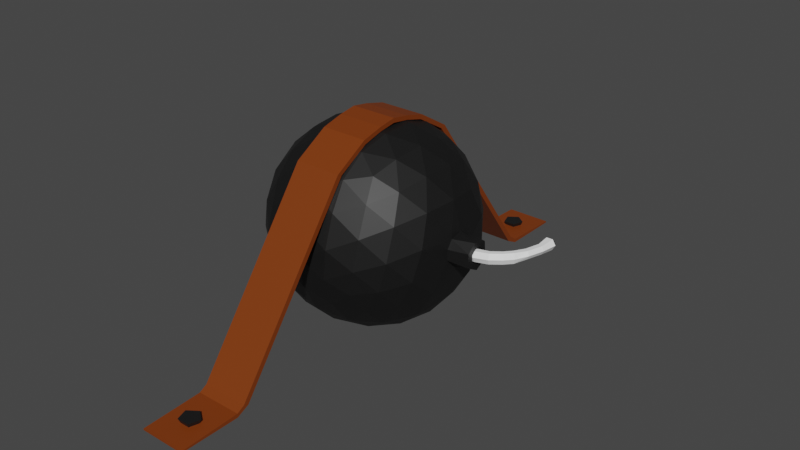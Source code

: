 # Source: bomb_with_strap.blend  (saved by Blender 2.81.16; exported with 4.5.12 LTS)
import bpy
from mathutils import Matrix  # noqa: F401  (used for matrix-valued properties, if any)

bpy.ops.wm.read_factory_settings(use_empty=True)
scene = bpy.context.scene
scene.name = 'Scene'

# ---- collections
col_collection = bpy.data.collections.new('Collection'); scene.collection.children.link(col_collection)

# ---- materials (node trees are filled in below, after node groups)
mat_black_bomb = bpy.data.materials.new('black_bomb')
mat_black_bomb.use_transparent_shadow = False
mat_basic_white = bpy.data.materials.new('basic_white')
mat_basic_white.use_transparent_shadow = False
mat_strap_bomb = bpy.data.materials.new('strap_bomb')
mat_strap_bomb.use_transparent_shadow = False
mat_nail_bomb = bpy.data.materials.new('nail_bomb')
mat_nail_bomb.use_transparent_shadow = False

# ---- material node trees
mat_black_bomb.use_nodes = True; mat_black_bomb.node_tree.nodes.clear()
_N = mat_black_bomb.node_tree.nodes; _L = mat_black_bomb.node_tree.links
n0 = _N.new('ShaderNodeOutputMaterial'); n0.name = 'Material Output'; n0.location = (300, 300)
n1 = _N.new('ShaderNodeBsdfPrincipled'); n1.name = 'Principled BSDF'; n1.location = (10, 300)
n1.distribution = 'GGX'
n1.subsurface_method = 'BURLEY'
n1.inputs[0].default_value = (0.00637, 0.00637, 0.00637, 1.0)
n1.inputs[3].default_value = 1.45
n1.inputs[27].default_value = (0.0, 0.0, 0.0, 1.0)
n1.inputs[28].default_value = 1.0
_L.new(n1.outputs[0], n0.inputs[0])
n0.is_active_output = True
mat_basic_white.use_nodes = True; mat_basic_white.node_tree.nodes.clear()
_N = mat_basic_white.node_tree.nodes; _L = mat_basic_white.node_tree.links
n0 = _N.new('ShaderNodeOutputMaterial'); n0.name = 'Material Output'; n0.location = (300, 300)
n1 = _N.new('ShaderNodeBsdfPrincipled'); n1.name = 'Principled BSDF'; n1.location = (10, 300)
n1.distribution = 'GGX'
n1.subsurface_method = 'BURLEY'
n1.inputs[0].default_value = (1.0, 1.0, 1.0, 1.0)
n1.inputs[3].default_value = 1.45
n1.inputs[27].default_value = (0.0, 0.0, 0.0, 1.0)
n1.inputs[28].default_value = 1.0
_L.new(n1.outputs[0], n0.inputs[0])
n0.is_active_output = True
mat_strap_bomb.use_nodes = True; mat_strap_bomb.node_tree.nodes.clear()
_N = mat_strap_bomb.node_tree.nodes; _L = mat_strap_bomb.node_tree.links
n0 = _N.new('ShaderNodeOutputMaterial'); n0.name = 'Material Output'; n0.location = (300, 300)
n1 = _N.new('ShaderNodeBsdfPrincipled'); n1.name = 'Principled BSDF'; n1.location = (10, 300)
n1.distribution = 'GGX'
n1.subsurface_method = 'BURLEY'
n1.inputs[0].default_value = (0.2008, 0.0384, 0.002343, 1.0)
n1.inputs[3].default_value = 1.45
n1.inputs[27].default_value = (0.0, 0.0, 0.0, 1.0)
n1.inputs[28].default_value = 1.0
_L.new(n1.outputs[0], n0.inputs[0])
n0.is_active_output = True
mat_nail_bomb.use_nodes = True; mat_nail_bomb.node_tree.nodes.clear()
_N = mat_nail_bomb.node_tree.nodes; _L = mat_nail_bomb.node_tree.links
n0 = _N.new('ShaderNodeOutputMaterial'); n0.name = 'Material Output'; n0.location = (300, 300)
n1 = _N.new('ShaderNodeBsdfPrincipled'); n1.name = 'Principled BSDF'; n1.location = (10, 300)
n1.distribution = 'GGX'
n1.subsurface_method = 'BURLEY'
n1.inputs[0].default_value = (0.0084, 0.0084, 0.0084, 1.0)
n1.inputs[3].default_value = 1.45
n1.inputs[27].default_value = (0.0, 0.0, 0.0, 1.0)
n1.inputs[28].default_value = 1.0
_L.new(n1.outputs[0], n0.inputs[0])
n0.is_active_output = True

# ---- world
world_world = bpy.data.worlds.new('World'); scene.world = world_world
world_world.use_nodes = True; world_world.node_tree.nodes.clear()
_N = world_world.node_tree.nodes; _L = world_world.node_tree.links
n0 = _N.new('ShaderNodeOutputWorld'); n0.name = 'World Output'; n0.location = (300, 300)
n1 = _N.new('ShaderNodeBackground'); n1.name = 'Background'; n1.location = (10, 300)
n1.inputs[0].default_value = (0.05088, 0.05088, 0.05088, 1.0)
_L.new(n1.outputs[0], n0.inputs[0])
n0.is_active_output = True
world_world.color = (0.05088, 0.05088, 0.05088)
world_world.use_sun_shadow = False
world_world.sun_shadow_jitter_overblur = 0.0

# ---- meshes
me_icosphere = bpy.data.meshes.new('Icosphere')
me_icosphere.from_pydata([(0.0, 0.0, -1.0), (0.7236, -0.5257, -0.4472), (-0.2764, -0.8506, -0.4472), (-0.8944, 0.0, -0.4472), (-0.2764, 0.8506, -0.4472), (0.7236, 0.5257, -0.4472), (0.2764, -0.8506, 0.4472), (-0.7236, -0.5257, 0.4472), (-0.7236, 0.5257, 0.4472), (0.2764, 0.8506, 0.4472), (0.8944, 0.0, 0.4472), (-0.2328, -0.7166, -0.6575), (-0.1625, -0.5, -0.8507), (-0.07761, -0.2389, -0.9679), (0.2032, -0.1476, -0.9679), (0.4253, -0.309, -0.8507), (0.6095, -0.4429, -0.6575), (0.5319, -0.6817, -0.5023), (0.2629, -0.809, -0.5257), (-0.02964, -0.8642, -0.5023), (0.8127, 0.2952, -0.5023), (0.8506, 0.0, -0.5257), (0.8127, -0.2952, -0.5023), (0.2032, 0.1476, -0.9679), (0.4253, 0.309, -0.8507), (0.6095, 0.4429, -0.6575), (-0.7534, 0.0, -0.6575), (-0.5257, 0.0, -0.8507), (-0.2511, 0.0, -0.9679), (-0.484, -0.7166, -0.5023), (-0.6882, -0.5, -0.5257), (-0.8311, -0.2389, -0.5023), (-0.2328, 0.7166, -0.6575), (-0.1625, 0.5, -0.8507), (-0.07761, 0.2389, -0.9679), (-0.8311, 0.2389, -0.5023), (-0.6882, 0.5, -0.5257), (-0.484, 0.7166, -0.5023), (-0.02964, 0.8642, -0.5023), (0.2629, 0.809, -0.5257), (0.5319, 0.6817, -0.5023), (0.9566, -0.1476, 0.2511), (0.9511, -0.309, -1.752e-08), (0.8607, -0.4429, -0.2512), (0.8607, 0.4429, -0.2512), (0.9511, 0.309, 1.752e-08), (0.9566, 0.1476, 0.2511), (0.1552, -0.9554, 0.2512), (0.0, -1.0, -1.752e-08), (-0.1552, -0.9554, -0.2512), (0.6872, -0.6817, -0.2512), (0.5878, -0.809, 1.752e-08), (0.436, -0.8642, 0.2512), (-0.8607, -0.4429, 0.2512), (-0.9511, -0.309, -1.752e-08), (-0.9566, -0.1476, -0.2511), (-0.436, -0.8642, -0.2512), (-0.5878, -0.809, 1.752e-08), (-0.6872, -0.6817, 0.2512), (-0.6872, 0.6817, 0.2512), (-0.5878, 0.809, -1.752e-08), (-0.436, 0.8642, -0.2512), (-0.9566, 0.1476, -0.2511), (-0.9511, 0.309, 1.752e-08), (-0.8607, 0.4429, 0.2512), (0.436, 0.8642, 0.2512), (0.5878, 0.809, -1.752e-08), (0.6872, 0.6817, -0.2512), (-0.1552, 0.9554, -0.2512), (0.0, 1.0, 1.752e-08), (0.1552, 0.9554, 0.2512), (0.8311, -0.2389, 0.5023), (0.6882, -0.5, 0.5257), (0.484, -0.7166, 0.5023), (0.02964, -0.8642, 0.5023), (-0.2629, -0.809, 0.5257), (-0.5319, -0.6817, 0.5023), (-0.8127, -0.2952, 0.5023), (-0.8506, 0.0, 0.5257), (-0.8127, 0.2952, 0.5023), (-0.5319, 0.6817, 0.5023), (-0.2629, 0.809, 0.5257), (0.02964, 0.8642, 0.5023), (0.484, 0.7166, 0.5023), (0.6882, 0.5, 0.5257), (0.8311, 0.2389, 0.5023), (0.05377, -0.1556, 0.9556), (0.1625, -0.5, 0.8507), (0.2328, -0.7166, 0.6575), (0.7534, 0.0, 0.6575), (0.5257, 0.0, 0.8507), (0.1609, 5.714e-11, 0.9555), (-0.1312, -0.09479, 0.9555), (-0.4253, -0.309, 0.8507), (-0.6095, -0.4429, 0.6575), (-0.1121, 0.1152, 0.9555), (-0.4253, 0.309, 0.8507), (-0.6095, 0.4429, 0.6575), (0.07492, 0.143, 0.9555), (0.1625, 0.5, 0.8507), (0.2328, 0.7166, 0.6575), (0.3618, 0.2629, 0.8944), (0.6382, 0.2629, 0.7236), (0.4472, 0.5257, 0.7236), (-0.1382, 0.4253, 0.8944), (-0.05279, 0.6882, 0.7236), (-0.3618, 0.5878, 0.7236), (-0.4472, 0.0, 0.8944), (-0.6708, 0.1625, 0.7236), (-0.6708, -0.1625, 0.7236), (-0.1382, -0.4253, 0.8944), (-0.3618, -0.5878, 0.7236), (-0.05279, -0.6882, 0.7236), (0.3618, -0.2629, 0.8944), (0.4472, -0.5257, 0.7236), (0.6382, -0.2629, 0.7236), (0.8618, 0.4253, 0.2764), (0.809, 0.5878, 0.0), (0.6708, 0.6882, 0.2764), (-0.1382, 0.9511, 0.2764), (-0.309, 0.9511, -4.92e-07), (-0.4472, 0.8506, 0.2764), (-0.9472, 0.1625, 0.2764), (-1.0, -3.608e-07, 6.232e-07), (-0.9472, -0.1625, 0.2764), (-0.4472, -0.8506, 0.2764), (-0.309, -0.9511, -7.872e-07), (-0.1382, -0.9511, 0.2764), (0.6708, -0.6882, 0.2764), (0.809, -0.5878, -1.902e-06), (0.8618, -0.4253, 0.2764), (0.309, 0.9511, -2.615e-14), (0.4472, 0.8506, -0.2764), (0.1382, 0.9511, -0.2764), (-0.809, 0.5878, -7.845e-14), (-0.6708, 0.6882, -0.2764), (-0.8618, 0.4253, -0.2764), (-0.809, -0.5878, 8.031e-14), (-0.8618, -0.4253, -0.2764), (-0.6708, -0.6882, -0.2764), (0.309, -0.9511, 2.802e-14), (0.1382, -0.9511, -0.2764), (0.4472, -0.8506, -0.2764), (1.0, 0.0, 0.0), (0.9472, -0.1625, -0.2764), (0.9472, 0.1625, -0.2764), (0.3618, 0.5878, -0.7236), (0.1382, 0.4253, -0.8944), (0.05279, 0.6882, -0.7236), (-0.4472, 0.5257, -0.7236), (-0.3618, 0.2629, -0.8944), (-0.6382, 0.2629, -0.7236), (-0.6382, -0.2629, -0.7236), (-0.3618, -0.2629, -0.8944), (-0.4472, -0.5257, -0.7236), (0.6708, 0.1625, -0.7236), (0.6708, -0.1625, -0.7236), (0.4472, -7.38e-07, -0.8944), (0.05279, -0.6882, -0.7236), (0.1382, -0.4253, -0.8944), (0.3618, -0.5878, -0.7236), (0.1479, 0.06873, 0.9553), (-0.1588, 0.03165, 0.9553), (-0.01573, 0.1632, 0.9555), (-0.05118, -0.152, 0.9555), (0.1527, -0.06024, 0.9554), (-0.03534, -0.06829, 1.157), (-0.008465, 0.07899, 1.157), (0.0496, 0.06293, 1.157), (-0.06204, 0.04871, 1.157), (-0.07667, -0.01617, 1.157), (0.04173, -0.06724, 1.157), (0.0798, 0.00294, 1.157), (-0.06345, -0.125, 1.157), (0.07413, -0.1228, 1.157), (0.1424, 0.00243, 1.157), (0.07145, 0.1254, 1.157), (-0.0985, 0.1097, 1.157), (-0.1353, -0.03707, 1.157), (-0.008483, 0.08008, 1.033), (-0.07536, 0.02921, 1.033), (0.02652, -0.07332, 1.033), (0.05501, 0.05819, 1.033), (-0.05198, -0.0588, 1.033), (0.07925, -0.01442, 1.033)], [], [(0, 14, 13), (1, 16, 22), (0, 13, 28), (0, 28, 34), (0, 34, 23), (1, 22, 43), (2, 19, 49), (3, 31, 55), (4, 37, 61), (5, 40, 67), (1, 43, 50), (2, 49, 56), (3, 55, 62), (4, 61, 68), (5, 67, 44), (6, 73, 88), (7, 76, 94), (8, 79, 97), (9, 82, 100), (10, 85, 89), (90, 101, 91), (89, 102, 90), (101, 99, 98), (90, 102, 101), (102, 103, 101), (101, 103, 99), (103, 100, 99), (89, 85, 102), (85, 84, 102), (102, 84, 103), (84, 83, 103), (103, 83, 100), (83, 9, 100), (99, 104, 98), (100, 105, 99), (104, 96, 95), (99, 105, 104), (105, 106, 104), (104, 106, 96), (106, 97, 96), (100, 82, 105), (82, 81, 105), (105, 81, 106), (81, 80, 106), (106, 80, 97), (80, 8, 97), (96, 107, 95), (97, 108, 96), (107, 93, 92), (96, 108, 107), (108, 109, 107), (107, 109, 93), (109, 94, 93), (97, 79, 108), (79, 78, 108), (108, 78, 109), (78, 77, 109), (109, 77, 94), (77, 7, 94), (93, 110, 92), (94, 111, 93), (110, 87, 86), (93, 111, 110), (111, 112, 110), (110, 112, 87), (112, 88, 87), (94, 76, 111), (76, 75, 111), (111, 75, 112), (75, 74, 112), (112, 74, 88), (74, 6, 88), (87, 113, 86), (88, 114, 87), (113, 90, 91), (87, 114, 113), (114, 115, 113), (113, 115, 90), (115, 89, 90), (88, 73, 114), (73, 72, 114), (114, 72, 115), (72, 71, 115), (115, 71, 89), (71, 10, 89), (46, 85, 10), (45, 116, 46), (44, 117, 45), (46, 116, 85), (116, 84, 85), (45, 117, 116), (117, 118, 116), (116, 118, 84), (118, 83, 84), (44, 67, 117), (67, 66, 117), (117, 66, 118), (66, 65, 118), (118, 65, 83), (65, 9, 83), (70, 82, 9), (69, 119, 70), (68, 120, 69), (70, 119, 82), (119, 81, 82), (69, 120, 119), (120, 121, 119), (119, 121, 81), (121, 80, 81), (68, 61, 120), (61, 60, 120), (120, 60, 121), (60, 59, 121), (121, 59, 80), (59, 8, 80), (64, 79, 8), (63, 122, 64), (62, 123, 63), (64, 122, 79), (122, 78, 79), (63, 123, 122), (123, 124, 122), (122, 124, 78), (124, 77, 78), (62, 55, 123), (55, 54, 123), (123, 54, 124), (54, 53, 124), (124, 53, 77), (53, 7, 77), (58, 76, 7), (57, 125, 58), (56, 126, 57), (58, 125, 76), (125, 75, 76), (57, 126, 125), (126, 127, 125), (125, 127, 75), (127, 74, 75), (56, 49, 126), (49, 48, 126), (126, 48, 127), (48, 47, 127), (127, 47, 74), (47, 6, 74), (52, 73, 6), (51, 128, 52), (50, 129, 51), (52, 128, 73), (128, 72, 73), (51, 129, 128), (129, 130, 128), (128, 130, 72), (130, 71, 72), (50, 43, 129), (43, 42, 129), (129, 42, 130), (42, 41, 130), (130, 41, 71), (41, 10, 71), (65, 70, 9), (66, 131, 65), (67, 132, 66), (65, 131, 70), (131, 69, 70), (66, 132, 131), (132, 133, 131), (131, 133, 69), (133, 68, 69), (67, 40, 132), (40, 39, 132), (132, 39, 133), (39, 38, 133), (133, 38, 68), (38, 4, 68), (59, 64, 8), (60, 134, 59), (61, 135, 60), (59, 134, 64), (134, 63, 64), (60, 135, 134), (135, 136, 134), (134, 136, 63), (136, 62, 63), (61, 37, 135), (37, 36, 135), (135, 36, 136), (36, 35, 136), (136, 35, 62), (35, 3, 62), (53, 58, 7), (54, 137, 53), (55, 138, 54), (53, 137, 58), (137, 57, 58), (54, 138, 137), (138, 139, 137), (137, 139, 57), (139, 56, 57), (55, 31, 138), (31, 30, 138), (138, 30, 139), (30, 29, 139), (139, 29, 56), (29, 2, 56), (47, 52, 6), (48, 140, 47), (49, 141, 48), (47, 140, 52), (140, 51, 52), (48, 141, 140), (141, 142, 140), (140, 142, 51), (142, 50, 51), (49, 19, 141), (19, 18, 141), (141, 18, 142), (18, 17, 142), (142, 17, 50), (17, 1, 50), (41, 46, 10), (42, 143, 41), (43, 144, 42), (41, 143, 46), (143, 45, 46), (42, 144, 143), (144, 145, 143), (143, 145, 45), (145, 44, 45), (43, 22, 144), (22, 21, 144), (144, 21, 145), (21, 20, 145), (145, 20, 44), (20, 5, 44), (25, 40, 5), (24, 146, 25), (23, 147, 24), (25, 146, 40), (146, 39, 40), (24, 147, 146), (147, 148, 146), (146, 148, 39), (148, 38, 39), (23, 34, 147), (34, 33, 147), (147, 33, 148), (33, 32, 148), (148, 32, 38), (32, 4, 38), (32, 37, 4), (33, 149, 32), (34, 150, 33), (32, 149, 37), (149, 36, 37), (33, 150, 149), (150, 151, 149), (149, 151, 36), (151, 35, 36), (34, 28, 150), (28, 27, 150), (150, 27, 151), (27, 26, 151), (151, 26, 35), (26, 3, 35), (26, 31, 3), (27, 152, 26), (28, 153, 27), (26, 152, 31), (152, 30, 31), (27, 153, 152), (153, 154, 152), (152, 154, 30), (154, 29, 30), (28, 13, 153), (13, 12, 153), (153, 12, 154), (12, 11, 154), (154, 11, 29), (11, 2, 29), (20, 25, 5), (21, 155, 20), (22, 156, 21), (20, 155, 25), (155, 24, 25), (21, 156, 155), (156, 157, 155), (155, 157, 24), (157, 23, 24), (22, 16, 156), (16, 15, 156), (156, 15, 157), (15, 14, 157), (157, 14, 23), (14, 0, 23), (11, 19, 2), (12, 158, 11), (13, 159, 12), (11, 158, 19), (158, 18, 19), (12, 159, 158), (159, 160, 158), (158, 160, 18), (160, 17, 18), (13, 14, 159), (14, 15, 159), (159, 15, 160), (15, 16, 160), (160, 16, 17), (16, 1, 17), (92, 178, 162), (164, 173, 92), (98, 176, 161), (165, 175, 174), (163, 177, 176), (163, 176, 98), (95, 177, 163), (168, 176, 167), (167, 176, 177), (167, 177, 169), (170, 180, 169), (172, 184, 171), (162, 178, 177), (95, 162, 177), (173, 166, 170, 178), (161, 176, 175), (86, 165, 174), (165, 161, 175), (92, 173, 178), (173, 164, 86, 174), (175, 176, 168, 172), (177, 178, 170, 169), (174, 171, 166, 173), (175, 172, 171, 174), (182, 179, 180, 183, 181, 184), (181, 183, 166, 171), (170, 166, 183), (170, 183, 180), (182, 184, 172, 168), (179, 182, 168, 167), (171, 184, 181), (179, 167, 169, 180), (165, 91, 161), (113, 91, 165), (113, 165, 86), (91, 101, 161), (98, 161, 101), (104, 163, 98), (95, 163, 104), (107, 162, 95), (92, 162, 107), (86, 164, 110), (110, 164, 92)])
_uv = me_icosphere.uv_layers.new(name='UVMap')
_uv.uv.foreach_set('vector', [0.8182, 0.0, 0.7955, 0.03937, 0.8409, 0.03937, 0.7273, 0.1575, 0.7045, 0.1181, 0.6818, 0.1575, 0.09091, 0.0, 0.06818, 0.03937, 0.1136, 0.03937, 0.2727, 0.0, 0.25, 0.03937, 0.2955, 0.03937, 0.4545, 0.0, 0.4318, 0.03937, 0.4773, 0.03937, 0.7273, 0.1575, 0.6818, 0.1575, 0.7045, 0.1968, 0.9091, 0.1575, 0.8636, 0.1575, 0.8864, 0.1968, 0.1818, 0.1575, 0.1364, 0.1575, 0.1591, 0.1968, 0.3636, 0.1575, 0.3182, 0.1575, 0.3409, 0.1968, 0.5455, 0.1575, 0.5, 0.1575, 0.5227, 0.1968, 0.7273, 0.1575, 0.7045, 0.1968, 0.75, 0.1968, 0.9091, 0.1575, 0.8864, 0.1968, 0.9318, 0.1968, 0.1818, 0.1575, 0.1591, 0.1968, 0.2045, 0.1968, 0.3636, 0.1575, 0.3409, 0.1968, 0.3864, 0.1968, 0.5455, 0.1575, 0.5227, 0.1968, 0.5682, 0.1968, 0.8182, 0.3149, 0.7727, 0.3149, 0.7955, 0.3543, 1.0, 0.3149, 0.9545, 0.3149, 0.9773, 0.3543, 0.2727, 0.3149, 0.2273, 0.3149, 0.25, 0.3543, 0.4545, 0.3149, 0.4091, 0.3149, 0.4318, 0.3543, 0.6364, 0.3149, 0.5909, 0.3149, 0.6136, 0.3543, 0.5909, 0.3937, 0.5455, 0.3937, 0.5682, 0.433, 0.6136, 0.3543, 0.5682, 0.3543, 0.5909, 0.3937, 0.5455, 0.3937, 0.5, 0.3937, 0.5227, 0.433, 0.5909, 0.3937, 0.5682, 0.3543, 0.5455, 0.3937, 0.5682, 0.3543, 0.5227, 0.3543, 0.5455, 0.3937, 0.5455, 0.3937, 0.5227, 0.3543, 0.5, 0.3937, 0.5227, 0.3543, 0.4773, 0.3543, 0.5, 0.3937, 0.6136, 0.3543, 0.5909, 0.3149, 0.5682, 0.3543, 0.5909, 0.3149, 0.5455, 0.3149, 0.5682, 0.3543, 0.5682, 0.3543, 0.5455, 0.3149, 0.5227, 0.3543, 0.5455, 0.3149, 0.5, 0.3149, 0.5227, 0.3543, 0.5227, 0.3543, 0.5, 0.3149, 0.4773, 0.3543, 0.5, 0.3149, 0.4545, 0.3149, 0.4773, 0.3543, 0.4091, 0.3937, 0.3636, 0.3937, 0.3864, 0.433, 0.4318, 0.3543, 0.3864, 0.3543, 0.4091, 0.3937, 0.3636, 0.3937, 0.3182, 0.3937, 0.3409, 0.433, 0.4091, 0.3937, 0.3864, 0.3543, 0.3636, 0.3937, 0.3864, 0.3543, 0.3409, 0.3543, 0.3636, 0.3937, 0.3636, 0.3937, 0.3409, 0.3543, 0.3182, 0.3937, 0.3409, 0.3543, 0.2955, 0.3543, 0.3182, 0.3937, 0.4318, 0.3543, 0.4091, 0.3149, 0.3864, 0.3543, 0.4091, 0.3149, 0.3636, 0.3149, 0.3864, 0.3543, 0.3864, 0.3543, 0.3636, 0.3149, 0.3409, 0.3543, 0.3636, 0.3149, 0.3182, 0.3149, 0.3409, 0.3543, 0.3409, 0.3543, 0.3182, 0.3149, 0.2955, 0.3543, 0.3182, 0.3149, 0.2727, 0.3149, 0.2955, 0.3543, 0.2273, 0.3937, 0.1818, 0.3937, 0.2045, 0.433, 0.25, 0.3543, 0.2045, 0.3543, 0.2273, 0.3937, 0.1818, 0.3937, 0.1364, 0.3937, 0.1591, 0.433, 0.2273, 0.3937, 0.2045, 0.3543, 0.1818, 0.3937, 0.2045, 0.3543, 0.1591, 0.3543, 0.1818, 0.3937, 0.1818, 0.3937, 0.1591, 0.3543, 0.1364, 0.3937, 0.1591, 0.3543, 0.1136, 0.3543, 0.1364, 0.3937, 0.25, 0.3543, 0.2273, 0.3149, 0.2045, 0.3543, 0.2273, 0.3149, 0.1818, 0.3149, 0.2045, 0.3543, 0.2045, 0.3543, 0.1818, 0.3149, 0.1591, 0.3543, 0.1818, 0.3149, 0.1364, 0.3149, 0.1591, 0.3543, 0.1591, 0.3543, 0.1364, 0.3149, 0.1136, 0.3543, 0.1364, 0.3149, 0.09091, 0.3149, 0.1136, 0.3543, 0.9545, 0.3937, 0.9091, 0.3937, 0.9318, 0.433, 0.9773, 0.3543, 0.9318, 0.3543, 0.9545, 0.3937, 0.9091, 0.3937, 0.8636, 0.3937, 0.8864, 0.433, 0.9545, 0.3937, 0.9318, 0.3543, 0.9091, 0.3937, 0.9318, 0.3543, 0.8864, 0.3543, 0.9091, 0.3937, 0.9091, 0.3937, 0.8864, 0.3543, 0.8636, 0.3937, 0.8864, 0.3543, 0.8409, 0.3543, 0.8636, 0.3937, 0.9773, 0.3543, 0.9545, 0.3149, 0.9318, 0.3543, 0.9545, 0.3149, 0.9091, 0.3149, 0.9318, 0.3543, 0.9318, 0.3543, 0.9091, 0.3149, 0.8864, 0.3543, 0.9091, 0.3149, 0.8636, 0.3149, 0.8864, 0.3543, 0.8864, 0.3543, 0.8636, 0.3149, 0.8409, 0.3543, 0.8636, 0.3149, 0.8182, 0.3149, 0.8409, 0.3543, 0.7727, 0.3937, 0.7273, 0.3937, 0.75, 0.433, 0.7955, 0.3543, 0.75, 0.3543, 0.7727, 0.3937, 0.7273, 0.3937, 0.6818, 0.3937, 0.7045, 0.433, 0.7727, 0.3937, 0.75, 0.3543, 0.7273, 0.3937, 0.75, 0.3543, 0.7045, 0.3543, 0.7273, 0.3937, 0.7273, 0.3937, 0.7045, 0.3543, 0.6818, 0.3937, 0.7045, 0.3543, 0.6591, 0.3543, 0.6818, 0.3937, 0.7955, 0.3543, 0.7727, 0.3149, 0.75, 0.3543, 0.7727, 0.3149, 0.7273, 0.3149, 0.75, 0.3543, 0.75, 0.3543, 0.7273, 0.3149, 0.7045, 0.3543, 0.7273, 0.3149, 0.6818, 0.3149, 0.7045, 0.3543, 0.7045, 0.3543, 0.6818, 0.3149, 0.6591, 0.3543, 0.6818, 0.3149, 0.6364, 0.3149, 0.6591, 0.3543, 0.6136, 0.2756, 0.5909, 0.3149, 0.6364, 0.3149, 0.5909, 0.2362, 0.5682, 0.2756, 0.6136, 0.2756, 0.5682, 0.1968, 0.5455, 0.2362, 0.5909, 0.2362, 0.6136, 0.2756, 0.5682, 0.2756, 0.5909, 0.3149, 0.5682, 0.2756, 0.5455, 0.3149, 0.5909, 0.3149, 0.5909, 0.2362, 0.5455, 0.2362, 0.5682, 0.2756, 0.5455, 0.2362, 0.5227, 0.2756, 0.5682, 0.2756, 0.5682, 0.2756, 0.5227, 0.2756, 0.5455, 0.3149, 0.5227, 0.2756, 0.5, 0.3149, 0.5455, 0.3149, 0.5682, 0.1968, 0.5227, 0.1968, 0.5455, 0.2362, 0.5227, 0.1968, 0.5, 0.2362, 0.5455, 0.2362, 0.5455, 0.2362, 0.5, 0.2362, 0.5227, 0.2756, 0.5, 0.2362, 0.4773, 0.2756, 0.5227, 0.2756, 0.5227, 0.2756, 0.4773, 0.2756, 0.5, 0.3149, 0.4773, 0.2756, 0.4545, 0.3149, 0.5, 0.3149, 0.4318, 0.2756, 0.4091, 0.3149, 0.4545, 0.3149, 0.4091, 0.2362, 0.3864, 0.2756, 0.4318, 0.2756, 0.3864, 0.1968, 0.3636, 0.2362, 0.4091, 0.2362, 0.4318, 0.2756, 0.3864, 0.2756, 0.4091, 0.3149, 0.3864, 0.2756, 0.3636, 0.3149, 0.4091, 0.3149, 0.4091, 0.2362, 0.3636, 0.2362, 0.3864, 0.2756, 0.3636, 0.2362, 0.3409, 0.2756, 0.3864, 0.2756, 0.3864, 0.2756, 0.3409, 0.2756, 0.3636, 0.3149, 0.3409, 0.2756, 0.3182, 0.3149, 0.3636, 0.3149, 0.3864, 0.1968, 0.3409, 0.1968, 0.3636, 0.2362, 0.3409, 0.1968, 0.3182, 0.2362, 0.3636, 0.2362, 0.3636, 0.2362, 0.3182, 0.2362, 0.3409, 0.2756, 0.3182, 0.2362, 0.2955, 0.2756, 0.3409, 0.2756, 0.3409, 0.2756, 0.2955, 0.2756, 0.3182, 0.3149, 0.2955, 0.2756, 0.2727, 0.3149, 0.3182, 0.3149, 0.25, 0.2756, 0.2273, 0.3149, 0.2727, 0.3149, 0.2273, 0.2362, 0.2045, 0.2756, 0.25, 0.2756, 0.2045, 0.1968, 0.1818, 0.2362, 0.2273, 0.2362, 0.25, 0.2756, 0.2045, 0.2756, 0.2273, 0.3149, 0.2045, 0.2756, 0.1818, 0.3149, 0.2273, 0.3149, 0.2273, 0.2362, 0.1818, 0.2362, 0.2045, 0.2756, 0.1818, 0.2362, 0.1591, 0.2756, 0.2045, 0.2756, 0.2045, 0.2756, 0.1591, 0.2756, 0.1818, 0.3149, 0.1591, 0.2756, 0.1364, 0.3149, 0.1818, 0.3149, 0.2045, 0.1968, 0.1591, 0.1968, 0.1818, 0.2362, 0.1591, 0.1968, 0.1364, 0.2362, 0.1818, 0.2362, 0.1818, 0.2362, 0.1364, 0.2362, 0.1591, 0.2756, 0.1364, 0.2362, 0.1136, 0.2756, 0.1591, 0.2756, 0.1591, 0.2756, 0.1136, 0.2756, 0.1364, 0.3149, 0.1136, 0.2756, 0.09091, 0.3149, 0.1364, 0.3149, 0.9773, 0.2756, 0.9545, 0.3149, 1.0, 0.3149, 0.9545, 0.2362, 0.9318, 0.2756, 0.9773, 0.2756, 0.9318, 0.1968, 0.9091, 0.2362, 0.9545, 0.2362, 0.9773, 0.2756, 0.9318, 0.2756, 0.9545, 0.3149, 0.9318, 0.2756, 0.9091, 0.3149, 0.9545, 0.3149, 0.9545, 0.2362, 0.9091, 0.2362, 0.9318, 0.2756, 0.9091, 0.2362, 0.8864, 0.2756, 0.9318, 0.2756, 0.9318, 0.2756, 0.8864, 0.2756, 0.9091, 0.3149, 0.8864, 0.2756, 0.8636, 0.3149, 0.9091, 0.3149, 0.9318, 0.1968, 0.8864, 0.1968, 0.9091, 0.2362, 0.8864, 0.1968, 0.8636, 0.2362, 0.9091, 0.2362, 0.9091, 0.2362, 0.8636, 0.2362, 0.8864, 0.2756, 0.8636, 0.2362, 0.8409, 0.2756, 0.8864, 0.2756, 0.8864, 0.2756, 0.8409, 0.2756, 0.8636, 0.3149, 0.8409, 0.2756, 0.8182, 0.3149, 0.8636, 0.3149, 0.7955, 0.2756, 0.7727, 0.3149, 0.8182, 0.3149, 0.7727, 0.2362, 0.75, 0.2756, 0.7955, 0.2756, 0.75, 0.1968, 0.7273, 0.2362, 0.7727, 0.2362, 0.7955, 0.2756, 0.75, 0.2756, 0.7727, 0.3149, 0.75, 0.2756, 0.7273, 0.3149, 0.7727, 0.3149, 0.7727, 0.2362, 0.7273, 0.2362, 0.75, 0.2756, 0.7273, 0.2362, 0.7045, 0.2756, 0.75, 0.2756, 0.75, 0.2756, 0.7045, 0.2756, 0.7273, 0.3149, 0.7045, 0.2756, 0.6818, 0.3149, 0.7273, 0.3149, 0.75, 0.1968, 0.7045, 0.1968, 0.7273, 0.2362, 0.7045, 0.1968, 0.6818, 0.2362, 0.7273, 0.2362, 0.7273, 0.2362, 0.6818, 0.2362, 0.7045, 0.2756, 0.6818, 0.2362, 0.6591, 0.2756, 0.7045, 0.2756, 0.7045, 0.2756, 0.6591, 0.2756, 0.6818, 0.3149, 0.6591, 0.2756, 0.6364, 0.3149, 0.6818, 0.3149, 0.4773, 0.2756, 0.4318, 0.2756, 0.4545, 0.3149, 0.5, 0.2362, 0.4545, 0.2362, 0.4773, 0.2756, 0.5227, 0.1968, 0.4773, 0.1968, 0.5, 0.2362, 0.4773, 0.2756, 0.4545, 0.2362, 0.4318, 0.2756, 0.4545, 0.2362, 0.4091, 0.2362, 0.4318, 0.2756, 0.5, 0.2362, 0.4773, 0.1968, 0.4545, 0.2362, 0.4773, 0.1968, 0.4318, 0.1968, 0.4545, 0.2362, 0.4545, 0.2362, 0.4318, 0.1968, 0.4091, 0.2362, 0.4318, 0.1968, 0.3864, 0.1968, 0.4091, 0.2362, 0.5227, 0.1968, 0.5, 0.1575, 0.4773, 0.1968, 0.5, 0.1575, 0.4545, 0.1575, 0.4773, 0.1968, 0.4773, 0.1968, 0.4545, 0.1575, 0.4318, 0.1968, 0.4545, 0.1575, 0.4091, 0.1575, 0.4318, 0.1968, 0.4318, 0.1968, 0.4091, 0.1575, 0.3864, 0.1968, 0.4091, 0.1575, 0.3636, 0.1575, 0.3864, 0.1968, 0.2955, 0.2756, 0.25, 0.2756, 0.2727, 0.3149, 0.3182, 0.2362, 0.2727, 0.2362, 0.2955, 0.2756, 0.3409, 0.1968, 0.2955, 0.1968, 0.3182, 0.2362, 0.2955, 0.2756, 0.2727, 0.2362, 0.25, 0.2756, 0.2727, 0.2362, 0.2273, 0.2362, 0.25, 0.2756, 0.3182, 0.2362, 0.2955, 0.1968, 0.2727, 0.2362, 0.2955, 0.1968, 0.25, 0.1968, 0.2727, 0.2362, 0.2727, 0.2362, 0.25, 0.1968, 0.2273, 0.2362, 0.25, 0.1968, 0.2045, 0.1968, 0.2273, 0.2362, 0.3409, 0.1968, 0.3182, 0.1575, 0.2955, 0.1968, 0.3182, 0.1575, 0.2727, 0.1575, 0.2955, 0.1968, 0.2955, 0.1968, 0.2727, 0.1575, 0.25, 0.1968, 0.2727, 0.1575, 0.2273, 0.1575, 0.25, 0.1968, 0.25, 0.1968, 0.2273, 0.1575, 0.2045, 0.1968, 0.2273, 0.1575, 0.1818, 0.1575, 0.2045, 0.1968, 0.1136, 0.2756, 0.06818, 0.2756, 0.09091, 0.3149, 0.1364, 0.2362, 0.09091, 0.2362, 0.1136, 0.2756, 0.1591, 0.1968, 0.1136, 0.1968, 0.1364, 0.2362, 0.1136, 0.2756, 0.09091, 0.2362, 0.06818, 0.2756, 0.09091, 0.2362, 0.04545, 0.2362, 0.06818, 0.2756, 0.1364, 0.2362, 0.1136, 0.1968, 0.09091, 0.2362, 0.1136, 0.1968, 0.06818, 0.1968, 0.09091, 0.2362, 0.09091, 0.2362, 0.06818, 0.1968, 0.04545, 0.2362, 0.06818, 0.1968, 0.02273, 0.1968, 0.04545, 0.2362, 0.1591, 0.1968, 0.1364, 0.1575, 0.1136, 0.1968, 0.1364, 0.1575, 0.09091, 0.1575, 0.1136, 0.1968, 0.1136, 0.1968, 0.09091, 0.1575, 0.06818, 0.1968, 0.09091, 0.1575, 0.04545, 0.1575, 0.06818, 0.1968, 0.06818, 0.1968, 0.04545, 0.1575, 0.02273, 0.1968, 0.04545, 0.1575, 0.0, 0.1575, 0.02273, 0.1968, 0.8409, 0.2756, 0.7955, 0.2756, 0.8182, 0.3149, 0.8636, 0.2362, 0.8182, 0.2362, 0.8409, 0.2756, 0.8864, 0.1968, 0.8409, 0.1968, 0.8636, 0.2362, 0.8409, 0.2756, 0.8182, 0.2362, 0.7955, 0.2756, 0.8182, 0.2362, 0.7727, 0.2362, 0.7955, 0.2756, 0.8636, 0.2362, 0.8409, 0.1968, 0.8182, 0.2362, 0.8409, 0.1968, 0.7955, 0.1968, 0.8182, 0.2362, 0.8182, 0.2362, 0.7955, 0.1968, 0.7727, 0.2362, 0.7955, 0.1968, 0.75, 0.1968, 0.7727, 0.2362, 0.8864, 0.1968, 0.8636, 0.1575, 0.8409, 0.1968, 0.8636, 0.1575, 0.8182, 0.1575, 0.8409, 0.1968, 0.8409, 0.1968, 0.8182, 0.1575, 0.7955, 0.1968, 0.8182, 0.1575, 0.7727, 0.1575, 0.7955, 0.1968, 0.7955, 0.1968, 0.7727, 0.1575, 0.75, 0.1968, 0.7727, 0.1575, 0.7273, 0.1575, 0.75, 0.1968, 0.6591, 0.2756, 0.6136, 0.2756, 0.6364, 0.3149, 0.6818, 0.2362, 0.6364, 0.2362, 0.6591, 0.2756, 0.7045, 0.1968, 0.6591, 0.1968, 0.6818, 0.2362, 0.6591, 0.2756, 0.6364, 0.2362, 0.6136, 0.2756, 0.6364, 0.2362, 0.5909, 0.2362, 0.6136, 0.2756, 0.6818, 0.2362, 0.6591, 0.1968, 0.6364, 0.2362, 0.6591, 0.1968, 0.6136, 0.1968, 0.6364, 0.2362, 0.6364, 0.2362, 0.6136, 0.1968, 0.5909, 0.2362, 0.6136, 0.1968, 0.5682, 0.1968, 0.5909, 0.2362, 0.7045, 0.1968, 0.6818, 0.1575, 0.6591, 0.1968, 0.6818, 0.1575, 0.6364, 0.1575, 0.6591, 0.1968, 0.6591, 0.1968, 0.6364, 0.1575, 0.6136, 0.1968, 0.6364, 0.1575, 0.5909, 0.1575, 0.6136, 0.1968, 0.6136, 0.1968, 0.5909, 0.1575, 0.5682, 0.1968, 0.5909, 0.1575, 0.5455, 0.1575, 0.5682, 0.1968, 0.5227, 0.1181, 0.5, 0.1575, 0.5455, 0.1575, 0.5, 0.07873, 0.4773, 0.1181, 0.5227, 0.1181, 0.4773, 0.03937, 0.4545, 0.07873, 0.5, 0.07873, 0.5227, 0.1181, 0.4773, 0.1181, 0.5, 0.1575, 0.4773, 0.1181, 0.4545, 0.1575, 0.5, 0.1575, 0.5, 0.07873, 0.4545, 0.07873, 0.4773, 0.1181, 0.4545, 0.07873, 0.4318, 0.1181, 0.4773, 0.1181, 0.4773, 0.1181, 0.4318, 0.1181, 0.4545, 0.1575, 0.4318, 0.1181, 0.4091, 0.1575, 0.4545, 0.1575, 0.4773, 0.03937, 0.4318, 0.03937, 0.4545, 0.07873, 0.4318, 0.03937, 0.4091, 0.07873, 0.4545, 0.07873, 0.4545, 0.07873, 0.4091, 0.07873, 0.4318, 0.1181, 0.4091, 0.07873, 0.3864, 0.1181, 0.4318, 0.1181, 0.4318, 0.1181, 0.3864, 0.1181, 0.4091, 0.1575, 0.3864, 0.1181, 0.3636, 0.1575, 0.4091, 0.1575, 0.3409, 0.1181, 0.3182, 0.1575, 0.3636, 0.1575, 0.3182, 0.07873, 0.2955, 0.1181, 0.3409, 0.1181, 0.2955, 0.03937, 0.2727, 0.07873, 0.3182, 0.07873, 0.3409, 0.1181, 0.2955, 0.1181, 0.3182, 0.1575, 0.2955, 0.1181, 0.2727, 0.1575, 0.3182, 0.1575, 0.3182, 0.07873, 0.2727, 0.07873, 0.2955, 0.1181, 0.2727, 0.07873, 0.25, 0.1181, 0.2955, 0.1181, 0.2955, 0.1181, 0.25, 0.1181, 0.2727, 0.1575, 0.25, 0.1181, 0.2273, 0.1575, 0.2727, 0.1575, 0.2955, 0.03937, 0.25, 0.03937, 0.2727, 0.07873, 0.25, 0.03937, 0.2273, 0.07873, 0.2727, 0.07873, 0.2727, 0.07873, 0.2273, 0.07873, 0.25, 0.1181, 0.2273, 0.07873, 0.2045, 0.1181, 0.25, 0.1181, 0.25, 0.1181, 0.2045, 0.1181, 0.2273, 0.1575, 0.2045, 0.1181, 0.1818, 0.1575, 0.2273, 0.1575, 0.1591, 0.1181, 0.1364, 0.1575, 0.1818, 0.1575, 0.1364, 0.07873, 0.1136, 0.1181, 0.1591, 0.1181, 0.1136, 0.03937, 0.09091, 0.07873, 0.1364, 0.07873, 0.1591, 0.1181, 0.1136, 0.1181, 0.1364, 0.1575, 0.1136, 0.1181, 0.09091, 0.1575, 0.1364, 0.1575, 0.1364, 0.07873, 0.09091, 0.07873, 0.1136, 0.1181, 0.09091, 0.07873, 0.06818, 0.1181, 0.1136, 0.1181, 0.1136, 0.1181, 0.06818, 0.1181, 0.09091, 0.1575, 0.06818, 0.1181, 0.04545, 0.1575, 0.09091, 0.1575, 0.1136, 0.03937, 0.06818, 0.03937, 0.09091, 0.07873, 0.06818, 0.03937, 0.04545, 0.07873, 0.09091, 0.07873, 0.09091, 0.07873, 0.04545, 0.07873, 0.06818, 0.1181, 0.04545, 0.07873, 0.02273, 0.1181, 0.06818, 0.1181, 0.06818, 0.1181, 0.02273, 0.1181, 0.04545, 0.1575, 0.02273, 0.1181, 0.0, 0.1575, 0.04545, 0.1575, 0.5909, 0.1575, 0.5682, 0.1181, 0.5455, 0.1575, 0.6364, 0.1575, 0.6136, 0.1181, 0.5909, 0.1575, 0.6818, 0.1575, 0.6591, 0.1181, 0.6364, 0.1575, 0.5909, 0.1575, 0.6136, 0.1181, 0.5682, 0.1181, 0.6136, 0.1181, 0.5909, 0.07873, 0.5682, 0.1181, 0.6364, 0.1575, 0.6591, 0.1181, 0.6136, 0.1181, 0.6591, 0.1181, 0.6364, 0.07873, 0.6136, 0.1181, 0.6136, 0.1181, 0.6364, 0.07873, 0.5909, 0.07873, 0.6364, 0.07873, 0.6136, 0.03937, 0.5909, 0.07873, 0.6818, 0.1575, 0.7045, 0.1181, 0.6591, 0.1181, 0.7045, 0.1181, 0.6818, 0.07873, 0.6591, 0.1181, 0.6591, 0.1181, 0.6818, 0.07873, 0.6364, 0.07873, 0.6818, 0.07873, 0.6591, 0.03937, 0.6364, 0.07873, 0.6364, 0.07873, 0.6591, 0.03937, 0.6136, 0.03937, 0.6591, 0.03937, 0.6364, 0.0, 0.6136, 0.03937, 0.8864, 0.1181, 0.8636, 0.1575, 0.9091, 0.1575, 0.8636, 0.07873, 0.8409, 0.1181, 0.8864, 0.1181, 0.8409, 0.03937, 0.8182, 0.07873, 0.8636, 0.07873, 0.8864, 0.1181, 0.8409, 0.1181, 0.8636, 0.1575, 0.8409, 0.1181, 0.8182, 0.1575, 0.8636, 0.1575, 0.8636, 0.07873, 0.8182, 0.07873, 0.8409, 0.1181, 0.8182, 0.07873, 0.7955, 0.1181, 0.8409, 0.1181, 0.8409, 0.1181, 0.7955, 0.1181, 0.8182, 0.1575, 0.7955, 0.1181, 0.7727, 0.1575, 0.8182, 0.1575, 0.8409, 0.03937, 0.7955, 0.03937, 0.8182, 0.07873, 0.7955, 0.03937, 0.7727, 0.07873, 0.8182, 0.07873, 0.8182, 0.07873, 0.7727, 0.07873, 0.7955, 0.1181, 0.7727, 0.07873, 0.75, 0.1181, 0.7955, 0.1181, 0.7955, 0.1181, 0.75, 0.1181, 0.7727, 0.1575, 0.75, 0.1181, 0.7273, 0.1575, 0.7727, 0.1575, 0.168, 0.433, 0.1804, 0.433, 0.1964, 0.433, 0.9167, 0.433, 0.9222, 0.433, 0.9318, 0.433, 0.5379, 0.433, 0.4955, 0.433, 0.56, 0.433, 0.7265, 0.433, 0.6497, 0.433, 0.7985, 0.433, 0.379, 0.433, 0.3077, 0.433, 0.4955, 0.433, 0.5227, 0.433, 0.4955, 0.433, 0.5379, 0.433, 0.3561, 0.433, 0.3077, 0.433, 0.379, 0.433, 0.5288, 0.433, 0.4955, 0.433, 0.4237, 0.433, 0.4237, 0.433, 0.4955, 0.433, 0.3077, 0.433, 0.4237, 0.433, 0.3077, 0.433, 0.3462, 0.433, 0.3549, 0.433, 0.3207, 0.433, 0.3462, 0.433, 0.63, 0.433, 0.6536, 0.433, 0.7462, 0.433, 0.1964, 0.433, 0.1804, 0.433, 0.3077, 0.433, 0.3561, 0.433, 0.3409, 0.433, 0.3476, 0.433, 0.9222, 0.433, 0.7626, 0.433, 0.3549, 0.433, 0.1804, 0.433, 0.56, 0.433, 0.4955, 0.433, 0.6497, 0.433, 0.75, 0.433, 0.7265, 0.433, 0.7985, 0.433, 0.7265, 0.433, 0.7045, 0.433, 0.7127, 0.433, 0.168, 0.433, 0.1591, 0.433, 0.1804, 0.433, 0.9222, 0.433, 0.9167, 0.433, 0.8945, 0.433, 0.7985, 0.433, 0.6497, 0.433, 0.4955, 0.433, 0.5288, 0.433, 0.63, 0.433, 0.3077, 0.433, 0.1804, 0.433, 0.3549, 0.433, 0.3462, 0.433, 0.7985, 0.433, 0.7462, 0.433, 0.7626, 0.433, 0.9222, 0.433, 0.6497, 0.433, 0.63, 0.433, 0.7462, 0.433, 0.7985, 0.433, 0.5375, 0.433, 0.4239, 0.433, 0.3207, 0.433, 0.6317, 0.433, 0.7683, 0.433, 0.6536, 0.433, 0.7683, 0.433, 0.6317, 0.433, 0.7626, 0.433, 0.7462, 0.433, 0.3549, 0.433, 0.7626, 0.433, 0.6317, 0.433, 0.3549, 0.433, 0.6317, 0.433, 0.3207, 0.433, 0.5375, 0.433, 0.6536, 0.433, 0.63, 0.433, 0.5288, 0.433, 0.4239, 0.433, 0.5375, 0.433, 0.5288, 0.433, 0.4237, 0.433, 0.7462, 0.433, 0.6536, 0.433, 0.7683, 0.433, 0.4239, 0.433, 0.4237, 0.433, 0.3462, 0.433, 0.3207, 0.433, 0.7265, 0.433, 0.0, 0.0, 0.7045, 0.433, 0.7273, 0.3937, 0.0, 0.0, 0.7265, 0.433, 0.7273, 0.3937, 0.7265, 0.433, 0.75, 0.433, 0.0, 0.0, 0.5455, 0.3937, 0.7045, 0.433, 0.5379, 0.433, 0.56, 0.433, 0.5455, 0.3937, 0.3636, 0.3937, 0.5227, 0.433, 0.5379, 0.433, 0.3561, 0.433, 0.379, 0.433, 0.3636, 0.3937, 0.1818, 0.3937, 0.3409, 0.433, 0.3561, 0.433, 0.168, 0.433, 0.1964, 0.433, 0.1818, 0.3937, 0.8945, 0.433, 0.9167, 0.433, 0.9091, 0.3937, 0.9091, 0.3937, 0.9167, 0.433, 0.9318, 0.433])
me_icosphere.materials.append(mat_black_bomb)
me_icosphere.use_remesh_fix_poles = True
me_icosphere.use_remesh_preserve_attributes = False
me_icosphere.use_mirror_vertex_groups = False
me_icosphere.update()
me_cylinder_001 = bpy.data.meshes.new('Cylinder.001')
me_cylinder_001.from_pydata([(1.237e-09, 0.0, 0.0), (-0.0254, 0.5393, 0.5053), (1.237e-09, 0.06, 0.0), (-0.0254, 0.2851, 0.4193), (0.05196, 0.03, 0.0), (0.0147, 0.2727, 0.4389), (0.05196, -0.03, 0.0), (0.0147, 0.2479, 0.478), (-4.008e-09, -0.06, 0.0), (-0.0254, 0.2355, 0.4976), (-0.05196, -0.03, 0.0), (-0.06551, 0.2479, 0.478), (-0.05196, 0.03, 0.0), (-0.06551, 0.2727, 0.4389), (-0.003802, 0.04341, 0.1045), (0.04816, 0.0179, 0.109), (0.04816, -0.03312, 0.118), (-0.003802, -0.05862, 0.1225), (-0.05576, -0.03312, 0.118), (-0.05576, 0.0179, 0.109), (-0.007887, 0.06581, 0.2168), (0.04407, 0.04512, 0.2261), (0.04407, 0.003754, 0.2448), (-0.007887, -0.01693, 0.2541), (-0.05985, 0.003754, 0.2448), (-0.05985, 0.04512, 0.2261), (-0.01102, 0.1236, 0.303), (0.04094, 0.1066, 0.316), (0.04094, 0.07266, 0.342), (-0.01102, 0.05567, 0.355), (-0.06298, 0.07266, 0.342), (-0.06298, 0.1066, 0.316), (-0.01321, 0.186, 0.3632), (0.03875, 0.1716, 0.3788), (0.03875, 0.1428, 0.41), (-0.01321, 0.1284, 0.4256), (-0.06517, 0.1428, 0.41), (-0.06517, 0.1716, 0.3788), (-0.0254, 0.4198, 0.4558), (0.0147, 0.4131, 0.478), (0.0147, 0.3998, 0.5223), (-0.0254, 0.3932, 0.5445), (-0.06551, 0.3998, 0.5223), (-0.06551, 0.4131, 0.478), (-0.0254, 0.5366, 0.4444), (0.02741, 0.538, 0.4749), (0.02741, 0.5406, 0.5358), (-0.0254, 0.542, 0.5663), (-0.07822, 0.5406, 0.5358), (-0.07822, 0.538, 0.4749)], [], [(0, 2, 4), (9, 7, 40, 41), (32, 3, 5, 33), (0, 4, 6), (5, 3, 38, 39), (33, 5, 7, 34), (0, 6, 8), (3, 13, 43, 38), (34, 7, 9, 35), (0, 8, 10), (7, 5, 39, 40), (35, 9, 11, 36), (0, 10, 12), (13, 11, 42, 43), (36, 11, 13, 37), (0, 12, 2), (11, 9, 41, 42), (37, 13, 3, 32), (12, 19, 14, 2), (10, 18, 19, 12), (8, 17, 18, 10), (6, 16, 17, 8), (4, 15, 16, 6), (2, 14, 15, 4), (19, 25, 20, 14), (18, 24, 25, 19), (17, 23, 24, 18), (16, 22, 23, 17), (15, 21, 22, 16), (14, 20, 21, 15), (25, 31, 26, 20), (24, 30, 31, 25), (23, 29, 30, 24), (22, 28, 29, 23), (21, 27, 28, 22), (20, 26, 27, 21), (31, 37, 32, 26), (30, 36, 37, 31), (29, 35, 36, 30), (28, 34, 35, 29), (27, 33, 34, 28), (26, 32, 33, 27), (38, 43, 49, 44), (39, 38, 44, 45), (40, 39, 45, 46), (41, 40, 46, 47), (42, 41, 47, 48), (43, 42, 48, 49), (1, 45, 44), (1, 46, 45), (1, 47, 46), (1, 48, 47), (1, 49, 48), (1, 44, 49)])
_uv = me_cylinder_001.uv_layers.new(name='UVMap')
_uv.uv.foreach_set('vector', [0.75, 0.25, 0.75, 0.49, 0.9578, 0.37, 0.5, 1.0, 0.6667, 1.0, 0.6667, 1.0, 0.5, 1.0, 1.0, 0.7601, 1.0, 1.0, 0.8333, 1.0, 0.8333, 0.7601, 0.75, 0.25, 0.9578, 0.37, 0.9578, 0.13, 0.8333, 1.0, 1.0, 1.0, 1.0, 1.0, 0.8333, 1.0, 0.8333, 0.7601, 0.8333, 1.0, 0.6667, 1.0, 0.6667, 0.7601, 0.75, 0.25, 0.9578, 0.13, 0.75, 0.01, -8.941e-08, 1.0, 0.1667, 1.0, 0.1667, 1.0, -8.941e-08, 1.0, 0.6667, 0.7601, 0.6667, 1.0, 0.5, 1.0, 0.5, 0.7601, 0.75, 0.25, 0.75, 0.01, 0.5422, 0.13, 0.6667, 1.0, 0.8333, 1.0, 0.8333, 1.0, 0.6667, 1.0, 0.5, 0.7601, 0.5, 1.0, 0.3333, 1.0, 0.3333, 0.7601, 0.75, 0.25, 0.5422, 0.13, 0.5422, 0.37, 0.1667, 1.0, 0.3333, 1.0, 0.3333, 1.0, 0.1667, 1.0, 0.3333, 0.7601, 0.3333, 1.0, 0.1667, 1.0, 0.1667, 0.7601, 0.75, 0.25, 0.5422, 0.37, 0.75, 0.49, 0.3333, 1.0, 0.5, 1.0, 0.5, 1.0, 0.3333, 1.0, 0.1667, 0.7601, 0.1667, 1.0, -8.941e-08, 1.0, -8.941e-08, 0.7601, 0.1667, 0.5, 0.1667, 0.5748, -8.941e-08, 0.5748, -8.941e-08, 0.5, 0.3333, 0.5, 0.3333, 0.5748, 0.1667, 0.5748, 0.1667, 0.5, 0.5, 0.5, 0.5, 0.5748, 0.3333, 0.5748, 0.3333, 0.5, 0.6667, 0.5, 0.6667, 0.5748, 0.5, 0.5748, 0.5, 0.5, 0.8333, 0.5, 0.8333, 0.5748, 0.6667, 0.5748, 0.6667, 0.5, 1.0, 0.5, 1.0, 0.5748, 0.8333, 0.5748, 0.8333, 0.5, 0.1667, 0.5748, 0.1667, 0.6552, -8.941e-08, 0.6552, -8.941e-08, 0.5748, 0.3333, 0.5748, 0.3333, 0.6552, 0.1667, 0.6552, 0.1667, 0.5748, 0.5, 0.5748, 0.5, 0.6552, 0.3333, 0.6552, 0.3333, 0.5748, 0.6667, 0.5748, 0.6667, 0.6552, 0.5, 0.6552, 0.5, 0.5748, 0.8333, 0.5748, 0.8333, 0.6552, 0.6667, 0.6552, 0.6667, 0.5748, 1.0, 0.5748, 1.0, 0.6552, 0.8333, 0.6552, 0.8333, 0.5748, 0.1667, 0.6552, 0.1667, 0.7169, -8.941e-08, 0.7169, -8.941e-08, 0.6552, 0.3333, 0.6552, 0.3333, 0.7169, 0.1667, 0.7169, 0.1667, 0.6552, 0.5, 0.6552, 0.5, 0.7169, 0.3333, 0.7169, 0.3333, 0.6552, 0.6667, 0.6552, 0.6667, 0.7169, 0.5, 0.7169, 0.5, 0.6552, 0.8333, 0.6552, 0.8333, 0.7169, 0.6667, 0.7169, 0.6667, 0.6552, 1.0, 0.6552, 1.0, 0.7169, 0.8333, 0.7169, 0.8333, 0.6552, 0.1667, 0.7169, 0.1667, 0.7601, -8.941e-08, 0.7601, -8.941e-08, 0.7169, 0.3333, 0.7169, 0.3333, 0.7601, 0.1667, 0.7601, 0.1667, 0.7169, 0.5, 0.7169, 0.5, 0.7601, 0.3333, 0.7601, 0.3333, 0.7169, 0.6667, 0.7169, 0.6667, 0.7601, 0.5, 0.7601, 0.5, 0.7169, 0.8333, 0.7169, 0.8333, 0.7601, 0.6667, 0.7601, 0.6667, 0.7169, 1.0, 0.7169, 1.0, 0.7601, 0.8333, 0.7601, 0.8333, 0.7169, -8.941e-08, 1.0, 0.1667, 1.0, 0.1667, 1.0, -8.941e-08, 1.0, 0.8333, 1.0, 1.0, 1.0, 1.0, 1.0, 0.8333, 1.0, 0.6667, 1.0, 0.8333, 1.0, 0.8333, 1.0, 0.6667, 1.0, 0.5, 1.0, 0.6667, 1.0, 0.6667, 1.0, 0.5, 1.0, 0.3333, 1.0, 0.5, 1.0, 0.5, 1.0, 0.3333, 1.0, 0.1667, 1.0, 0.3333, 1.0, 0.3333, 1.0, 0.1667, 1.0, 0.25, 0.25, 0.4578, 0.37, 0.25, 0.49, 0.25, 0.25, 0.4578, 0.13, 0.4578, 0.37, 0.25, 0.25, 0.25, 0.01, 0.4578, 0.13, 0.25, 0.25, 0.04215, 0.13, 0.25, 0.01, 0.25, 0.25, 0.04215, 0.37, 0.04215, 0.13, 0.25, 0.25, 0.25, 0.49, 0.04215, 0.37])
me_cylinder_001.materials.append(mat_basic_white)
me_cylinder_001.use_remesh_fix_poles = True
me_cylinder_001.use_remesh_preserve_attributes = False
me_cylinder_001.use_mirror_vertex_groups = False
me_cylinder_001.update()
me_cube_001 = bpy.data.meshes.new('Cube.001')
me_cube_001.from_pydata([(-0.2315, -2.6, 0.0), (-0.2315, -2.6, 0.01607), (-0.2315, -2.0, 0.0), (-0.2315, -2.0, 0.03921), (0.2315, -2.6, 0.0), (0.2315, -2.6, 0.01607), (0.2315, -2.0, 0.0), (0.2315, -2.0, 0.03921), (-0.2315, -1.924, 0.08288), (-0.2315, -1.876, 0.06206), (0.2315, -1.876, 0.06206), (0.2315, -1.924, 0.08288), (-0.2315, -0.7225, 1.742), (-0.2315, -0.6754, 1.721), (0.2315, -0.6754, 1.721), (0.2315, -0.7225, 1.742), (-0.2315, -0.3866, 1.946), (-0.2315, -0.3715, 1.903), (0.2315, -0.3715, 1.903), (0.2315, -0.3866, 1.946), (-0.2315, -0.17, 2.001), (-0.2315, -0.1795, 1.956), (0.2315, -0.1795, 1.956), (0.2315, -0.17, 2.001), (-0.2315, 0.0, 2.028), (-0.2315, 0.0, 1.983), (0.2315, 0.0, 1.983), (0.2315, 0.0, 2.028), (-0.2315, 2.6, 0.0), (-0.2315, 2.6, 0.01607), (-0.2315, 2.0, 0.0), (-0.2315, 2.0, 0.03921), (0.2315, 2.6, 0.0), (0.2315, 2.6, 0.01607), (0.2315, 2.0, 0.0), (0.2315, 2.0, 0.03921), (-0.2315, 1.924, 0.08288), (-0.2315, 1.876, 0.06206), (0.2315, 1.876, 0.06206), (0.2315, 1.924, 0.08288), (-0.2315, 0.7225, 1.742), (-0.2315, 0.6754, 1.721), (0.2315, 0.6754, 1.721), (0.2315, 0.7225, 1.742), (-0.2315, 0.3866, 1.946), (-0.2315, 0.3715, 1.903), (0.2315, 0.3715, 1.903), (0.2315, 0.3866, 1.946), (-0.2315, 0.17, 2.001), (-0.2315, 0.1795, 1.956), (0.2315, 0.1795, 1.956), (0.2315, 0.17, 2.001), (9.542e-10, 2.3, 0.01751), (1.488e-09, 2.3, 0.07042), (9.542e-10, 2.378, 0.01751), (1.488e-09, 2.404, 0.07042), (0.0746, 2.324, 0.01751), (0.09912, 2.332, 0.07042), (0.04611, 2.237, 0.01751), (0.06126, 2.216, 0.07042), (-0.04611, 2.237, 0.01751), (-0.06126, 2.216, 0.07042), (-0.0746, 2.324, 0.01751), (-0.09912, 2.332, 0.07042), (9.542e-10, -2.3, 0.01751), (1.488e-09, -2.3, 0.07042), (9.542e-10, -2.222, 0.01751), (1.488e-09, -2.196, 0.07042), (0.0746, -2.276, 0.01751), (0.09912, -2.268, 0.07042), (0.04611, -2.363, 0.01751), (0.06126, -2.384, 0.07042), (-0.04611, -2.363, 0.01751), (-0.06126, -2.384, 0.07042), (-0.0746, -2.276, 0.01751), (-0.09912, -2.268, 0.07042)], [], [(0, 1, 3, 2), (3, 7, 11, 8), (6, 7, 5, 4), (4, 5, 1, 0), (2, 6, 4, 0), (7, 3, 1, 5), (8, 11, 15, 12), (2, 3, 8, 9), (7, 6, 10, 11), (6, 2, 9, 10), (10, 14, 15, 11), (9, 13, 14, 10), (15, 14, 18, 19), (16, 19, 23, 20), (14, 13, 17, 18), (12, 15, 19, 16), (13, 12, 16, 17), (20, 23, 27, 24), (17, 16, 20, 21), (19, 18, 22, 23), (18, 17, 21, 22), (21, 20, 24, 25), (23, 22, 26, 27), (22, 21, 25, 26), (8, 12, 13, 9), (28, 30, 31, 29), (31, 36, 39, 35), (34, 32, 33, 35), (32, 28, 29, 33), (30, 28, 32, 34), (35, 33, 29, 31), (36, 40, 43, 39), (30, 37, 36, 31), (35, 39, 38, 34), (34, 38, 37, 30), (38, 39, 43, 42), (37, 38, 42, 41), (43, 47, 46, 42), (44, 48, 51, 47), (42, 46, 45, 41), (40, 44, 47, 43), (41, 45, 44, 40), (48, 24, 27, 51), (45, 49, 48, 44), (47, 51, 50, 46), (46, 50, 49, 45), (49, 25, 24, 48), (51, 27, 26, 50), (50, 26, 25, 49), (36, 37, 41, 40), (52, 54, 56), (53, 57, 55), (54, 55, 57, 56), (52, 56, 58), (53, 59, 57), (56, 57, 59, 58), (52, 58, 60), (53, 61, 59), (58, 59, 61, 60), (52, 60, 62), (53, 63, 61), (60, 61, 63, 62), (52, 62, 54), (53, 55, 63), (62, 63, 55, 54), (64, 66, 68), (65, 69, 67), (66, 67, 69, 68), (64, 68, 70), (65, 71, 69), (68, 69, 71, 70), (64, 70, 72), (65, 73, 71), (70, 71, 73, 72), (64, 72, 74), (65, 75, 73), (72, 73, 75, 74), (64, 74, 66), (65, 67, 75), (74, 75, 67, 66)])
me_cube_001.polygons.foreach_set('material_index', [0, 0, 0, 0, 0, 0, 0, 0, 0, 0, 0, 0, 0, 0, 0, 0, 0, 0, 0, 0, 0, 0, 0, 0, 0, 0, 0, 0, 0, 0, 0, 0, 0, 0, 0, 0, 0, 0, 0, 0, 0, 0, 0, 0, 0, 0, 0, 0, 0, 0, 1, 1, 1, 1, 1, 1, 1, 1, 1, 1, 1, 1, 1, 1, 1, 1, 1, 1, 1, 1, 1, 1, 1, 1, 1, 1, 1, 1, 1, 1])
_uv = me_cube_001.uv_layers.new(name='UVMap')
_uv.uv.foreach_set('vector', [0.375, 0.0, 0.625, 0.0, 0.625, 0.25, 0.375, 0.25, 0.875, 0.5, 0.625, 0.5, 0.625, 0.5, 0.875, 0.5, 0.375, 0.5, 0.625, 0.5, 0.625, 0.75, 0.375, 0.75, 0.375, 0.75, 0.625, 0.75, 0.625, 1.0, 0.375, 1.0, 0.125, 0.5, 0.375, 0.5, 0.375, 0.75, 0.125, 0.75, 0.625, 0.5, 0.875, 0.5, 0.875, 0.75, 0.625, 0.75, 0.875, 0.5, 0.625, 0.5, 0.625, 0.5, 0.875, 0.5, 0.375, 0.25, 0.625, 0.25, 0.625, 0.25, 0.375, 0.25, 0.625, 0.5, 0.375, 0.5, 0.375, 0.5, 0.625, 0.5, 0.375, 0.5, 0.125, 0.5, 0.125, 0.5, 0.375, 0.5, 0.375, 0.5, 0.375, 0.5, 0.625, 0.5, 0.625, 0.5, 0.125, 0.5, 0.125, 0.5, 0.375, 0.5, 0.375, 0.5, 0.625, 0.5, 0.375, 0.5, 0.375, 0.5, 0.625, 0.5, 0.875, 0.5, 0.625, 0.5, 0.625, 0.5, 0.875, 0.5, 0.375, 0.5, 0.125, 0.5, 0.125, 0.5, 0.375, 0.5, 0.875, 0.5, 0.625, 0.5, 0.625, 0.5, 0.875, 0.5, 0.375, 0.25, 0.625, 0.25, 0.625, 0.25, 0.375, 0.25, 0.875, 0.5, 0.625, 0.5, 0.625, 0.5, 0.875, 0.5, 0.375, 0.25, 0.625, 0.25, 0.625, 0.25, 0.375, 0.25, 0.625, 0.5, 0.375, 0.5, 0.375, 0.5, 0.625, 0.5, 0.375, 0.5, 0.125, 0.5, 0.125, 0.5, 0.375, 0.5, 0.375, 0.25, 0.625, 0.25, 0.625, 0.25, 0.375, 0.25, 0.625, 0.5, 0.375, 0.5, 0.375, 0.5, 0.625, 0.5, 0.375, 0.5, 0.125, 0.5, 0.125, 0.5, 0.375, 0.5, 0.625, 0.25, 0.625, 0.25, 0.375, 0.25, 0.375, 0.25, 0.375, 0.0, 0.375, 0.25, 0.625, 0.25, 0.625, 0.0, 0.875, 0.5, 0.875, 0.5, 0.625, 0.5, 0.625, 0.5, 0.375, 0.5, 0.375, 0.75, 0.625, 0.75, 0.625, 0.5, 0.375, 0.75, 0.375, 1.0, 0.625, 1.0, 0.625, 0.75, 0.125, 0.5, 0.125, 0.75, 0.375, 0.75, 0.375, 0.5, 0.625, 0.5, 0.625, 0.75, 0.875, 0.75, 0.875, 0.5, 0.875, 0.5, 0.875, 0.5, 0.625, 0.5, 0.625, 0.5, 0.375, 0.25, 0.375, 0.25, 0.625, 0.25, 0.625, 0.25, 0.625, 0.5, 0.625, 0.5, 0.375, 0.5, 0.375, 0.5, 0.375, 0.5, 0.375, 0.5, 0.125, 0.5, 0.125, 0.5, 0.375, 0.5, 0.625, 0.5, 0.625, 0.5, 0.375, 0.5, 0.125, 0.5, 0.375, 0.5, 0.375, 0.5, 0.125, 0.5, 0.625, 0.5, 0.625, 0.5, 0.375, 0.5, 0.375, 0.5, 0.875, 0.5, 0.875, 0.5, 0.625, 0.5, 0.625, 0.5, 0.375, 0.5, 0.375, 0.5, 0.125, 0.5, 0.125, 0.5, 0.875, 0.5, 0.875, 0.5, 0.625, 0.5, 0.625, 0.5, 0.375, 0.25, 0.375, 0.25, 0.625, 0.25, 0.625, 0.25, 0.875, 0.5, 0.875, 0.5, 0.625, 0.5, 0.625, 0.5, 0.375, 0.25, 0.375, 0.25, 0.625, 0.25, 0.625, 0.25, 0.625, 0.5, 0.625, 0.5, 0.375, 0.5, 0.375, 0.5, 0.375, 0.5, 0.375, 0.5, 0.125, 0.5, 0.125, 0.5, 0.375, 0.25, 0.375, 0.25, 0.625, 0.25, 0.625, 0.25, 0.625, 0.5, 0.625, 0.5, 0.375, 0.5, 0.375, 0.5, 0.375, 0.5, 0.375, 0.5, 0.125, 0.5, 0.125, 0.5, 0.625, 0.25, 0.375, 0.25, 0.375, 0.25, 0.625, 0.25, 0.75, 0.25, 0.75, 0.49, 0.9783, 0.3242, 0.25, 0.25, 0.4783, 0.3242, 0.25, 0.49, 1.0, 0.5, 1.0, 1.0, 0.8, 1.0, 0.8, 0.5, 0.75, 0.25, 0.9783, 0.3242, 0.8911, 0.05584, 0.25, 0.25, 0.3911, 0.05584, 0.4783, 0.3242, 0.8, 0.5, 0.8, 1.0, 0.6, 1.0, 0.6, 0.5, 0.75, 0.25, 0.8911, 0.05584, 0.6089, 0.05584, 0.25, 0.25, 0.1089, 0.05584, 0.3911, 0.05584, 0.6, 0.5, 0.6, 1.0, 0.4, 1.0, 0.4, 0.5, 0.75, 0.25, 0.6089, 0.05584, 0.5217, 0.3242, 0.25, 0.25, 0.02175, 0.3242, 0.1089, 0.05584, 0.4, 0.5, 0.4, 1.0, 0.2, 1.0, 0.2, 0.5, 0.75, 0.25, 0.5217, 0.3242, 0.75, 0.49, 0.25, 0.25, 0.25, 0.49, 0.02175, 0.3242, 0.2, 0.5, 0.2, 1.0, 2.98e-08, 1.0, 2.98e-08, 0.5, 0.75, 0.25, 0.75, 0.49, 0.9783, 0.3242, 0.25, 0.25, 0.4783, 0.3242, 0.25, 0.49, 1.0, 0.5, 1.0, 1.0, 0.8, 1.0, 0.8, 0.5, 0.75, 0.25, 0.9783, 0.3242, 0.8911, 0.05584, 0.25, 0.25, 0.3911, 0.05584, 0.4783, 0.3242, 0.8, 0.5, 0.8, 1.0, 0.6, 1.0, 0.6, 0.5, 0.75, 0.25, 0.8911, 0.05584, 0.6089, 0.05584, 0.25, 0.25, 0.1089, 0.05584, 0.3911, 0.05584, 0.6, 0.5, 0.6, 1.0, 0.4, 1.0, 0.4, 0.5, 0.75, 0.25, 0.6089, 0.05584, 0.5217, 0.3242, 0.25, 0.25, 0.02175, 0.3242, 0.1089, 0.05584, 0.4, 0.5, 0.4, 1.0, 0.2, 1.0, 0.2, 0.5, 0.75, 0.25, 0.5217, 0.3242, 0.75, 0.49, 0.25, 0.25, 0.25, 0.49, 0.02175, 0.3242, 0.2, 0.5, 0.2, 1.0, 2.98e-08, 1.0, 2.98e-08, 0.5])
me_cube_001.materials.append(mat_strap_bomb)
me_cube_001.materials.append(mat_nail_bomb)
me_cube_001.use_remesh_fix_poles = True
me_cube_001.use_remesh_preserve_attributes = False
me_cube_001.use_mirror_vertex_groups = False
me_cube_001.update()

# ---- objects
ob_bomb_body = bpy.data.objects.new('bomb_body', me_icosphere)
ob_bomb_fuse = bpy.data.objects.new('bomb_fuse', me_cylinder_001)
ob_bomb_strap = bpy.data.objects.new('bomb_strap', me_cube_001)

# ---- transforms, parenting, visibility, modifiers, constraints
ob_bomb_body.location = (0.0, 0.0, 0.1)
ob_bomb_body.rotation_euler = (-0.0, 1.571, 0.0)
ob_bomb_body.scale = (0.1, 0.1, 0.1)
ob_bomb_body.lineart.crease_threshold = 0.0
ob_bomb_fuse.location = (0.1033, -1.285e-05, 0.09999)
ob_bomb_fuse.rotation_euler = (-0.0, 1.571, 0.0)
ob_bomb_fuse.scale = (0.1, 0.1, 0.1)
ob_bomb_fuse.lineart.crease_threshold = 0.0
ob_bomb_strap.location = (0.0, 0.0, 0.0)
ob_bomb_strap.scale = (0.1, 0.1, 0.1)
ob_bomb_strap.lineart.crease_threshold = 0.0

# ---- collection membership
col_collection.objects.link(ob_bomb_body)
col_collection.objects.link(ob_bomb_fuse)
col_collection.objects.link(ob_bomb_strap)

# ---- scene / render settings (as saved in the file)
scene.frame_start = 1; scene.frame_end = 250; scene.frame_set(1)
scene.render.engine = 'BLENDER_EEVEE_NEXT'
scene.cycles.use_denoising = False
scene.cycles.samples = 128
scene.cycles.sampling_pattern = 'TABULATED_SOBOL'
scene.cycles.use_adaptive_sampling = False
scene.cycles.use_light_tree = False
scene.view_settings.view_transform = 'Filmic'
bpy.context.view_layer.update()

# ---- added for rendering (the .blend has no active camera and no usable light): camera, sun
cam_auto = bpy.data.cameras.new('AutoCamera')
cam_auto.lens = 50.0
cam_auto.sensor_width = 36.0
cam_auto.clip_end = 1000.0
ob_auto_camera = bpy.data.objects.new('AutoCamera', cam_auto)
scene.collection.objects.link(ob_auto_camera)
ob_auto_camera.location = (0.599588, -0.683574, 0.557111)
ob_auto_camera.rotation_euler = (1.09748, -7.21219e-08, 0.694738)
scene.camera = ob_auto_camera
light_auto_sun = bpy.data.lights.new('AutoSun', 'SUN')
light_auto_sun.energy = 3.0
light_auto_sun.angle = 0.0523599
ob_auto_sun = bpy.data.objects.new('AutoSun', light_auto_sun)
scene.collection.objects.link(ob_auto_sun)
ob_auto_sun.rotation_euler = (0.872665, 0.174533, 0.523599)
bpy.context.view_layer.update()
